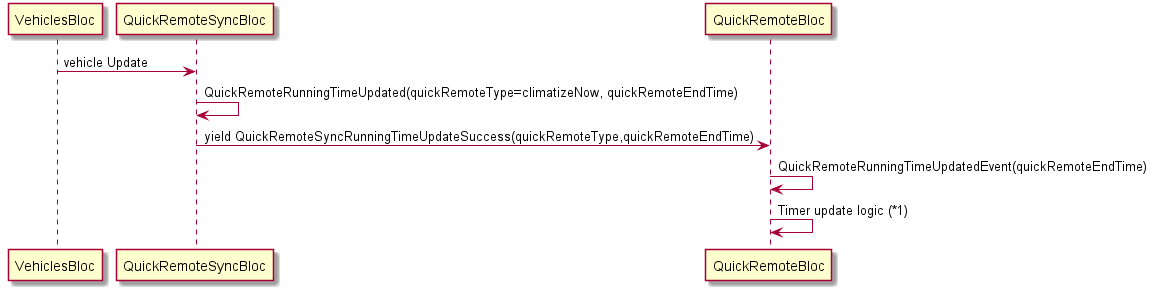

The diagram above was rendered by PlantUML. Its source (embedded in the PNG):
@startuml "update_quick_remote"


VehiclesBloc -> QuickRemoteSyncBloc: vehicle Update
QuickRemoteSyncBloc -> QuickRemoteSyncBloc: QuickRemoteRunningTimeUpdated(quickRemoteType=climatizeNow, quickRemoteEndTime)
QuickRemoteSyncBloc -> QuickRemoteBloc: yield QuickRemoteSyncRunningTimeUpdateSuccess(quickRemoteType,quickRemoteEndTime)
QuickRemoteBloc -> QuickRemoteBloc: QuickRemoteRunningTimeUpdatedEvent(quickRemoteEndTime)

QuickRemoteBloc -> QuickRemoteBloc: Timer update logic (*1)
@enduml